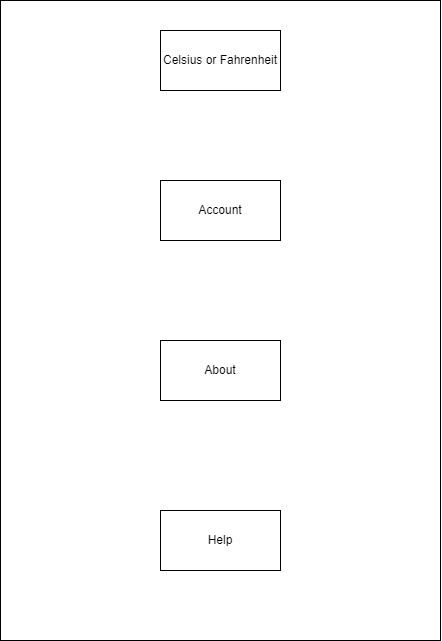

The diagram above was exported from draw.io. Its source (the exported page's mxGraphModel, read from the mxfile embedded in the PNG):
<mxGraphModel dx="989" dy="520" grid="1" gridSize="10" guides="1" tooltips="1" connect="1" arrows="1" fold="1" page="1" pageScale="1" pageWidth="850" pageHeight="1100" math="0" shadow="0">
  <root>
    <mxCell id="adoS5Rj0UcVq0BQXbfMc-0" />
    <mxCell id="adoS5Rj0UcVq0BQXbfMc-1" parent="adoS5Rj0UcVq0BQXbfMc-0" />
    <mxCell id="_XieJ4pU_hIueo2U3q9i-0" value="" style="rounded=0;whiteSpace=wrap;html=1;" parent="adoS5Rj0UcVq0BQXbfMc-1" vertex="1">
      <mxGeometry x="210" y="30" width="440" height="640" as="geometry" />
    </mxCell>
    <mxCell id="_XieJ4pU_hIueo2U3q9i-1" value="Celsius or Fahrenheit" style="rounded=0;whiteSpace=wrap;html=1;" parent="adoS5Rj0UcVq0BQXbfMc-1" vertex="1">
      <mxGeometry x="370" y="60" width="120" height="60" as="geometry" />
    </mxCell>
    <mxCell id="TdLp1pmfBwJQCJ4OHO1Q-0" value="Help" style="rounded=0;whiteSpace=wrap;html=1;" parent="adoS5Rj0UcVq0BQXbfMc-1" vertex="1">
      <mxGeometry x="370" y="540" width="120" height="60" as="geometry" />
    </mxCell>
    <mxCell id="TdLp1pmfBwJQCJ4OHO1Q-1" value="About" style="rounded=0;whiteSpace=wrap;html=1;" parent="adoS5Rj0UcVq0BQXbfMc-1" vertex="1">
      <mxGeometry x="370" y="370" width="120" height="60" as="geometry" />
    </mxCell>
    <mxCell id="Wg7FETTC8a14zSzfOd9m-1" value="Account" style="rounded=0;whiteSpace=wrap;html=1;" parent="adoS5Rj0UcVq0BQXbfMc-1" vertex="1">
      <mxGeometry x="370" y="210" width="120" height="60" as="geometry" />
    </mxCell>
    <mxCell id="TdLp1pmfBwJQCJ4OHO1Q-4" value="" style="endArrow=none;html=1;rounded=0;" parent="adoS5Rj0UcVq0BQXbfMc-1" edge="1">
      <mxGeometry width="50" height="50" relative="1" as="geometry">
        <mxPoint x="650" y="50" as="sourcePoint" />
        <mxPoint x="650" y="50" as="targetPoint" />
      </mxGeometry>
    </mxCell>
  </root>
</mxGraphModel>